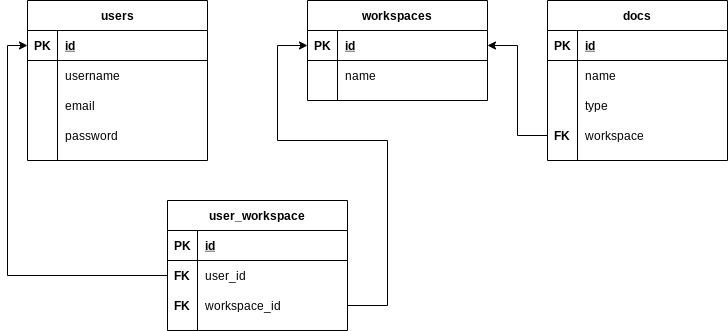

The diagram above was exported from draw.io. Its source (the exported page's mxGraphModel, read from the mxfile embedded in the PNG):
<mxGraphModel dx="1422" dy="791" grid="1" gridSize="10" guides="1" tooltips="1" connect="1" arrows="1" fold="1" page="1" pageScale="1" pageWidth="827" pageHeight="1169" math="0" shadow="0">
  <root>
    <mxCell id="0" />
    <mxCell id="1" parent="0" />
    <mxCell id="W7MWlSpaQA_FyHdjf896-1" value="users" style="shape=table;startSize=30;container=1;collapsible=1;childLayout=tableLayout;fixedRows=1;rowLines=0;fontStyle=1;align=center;resizeLast=1;" vertex="1" parent="1">
      <mxGeometry x="40" y="160" width="180" height="160" as="geometry" />
    </mxCell>
    <mxCell id="W7MWlSpaQA_FyHdjf896-2" value="" style="shape=partialRectangle;collapsible=0;dropTarget=0;pointerEvents=0;fillColor=none;top=0;left=0;bottom=1;right=0;points=[[0,0.5],[1,0.5]];portConstraint=eastwest;" vertex="1" parent="W7MWlSpaQA_FyHdjf896-1">
      <mxGeometry y="30" width="180" height="30" as="geometry" />
    </mxCell>
    <mxCell id="W7MWlSpaQA_FyHdjf896-3" value="PK" style="shape=partialRectangle;connectable=0;fillColor=none;top=0;left=0;bottom=0;right=0;fontStyle=1;overflow=hidden;" vertex="1" parent="W7MWlSpaQA_FyHdjf896-2">
      <mxGeometry width="30" height="30" as="geometry" />
    </mxCell>
    <mxCell id="W7MWlSpaQA_FyHdjf896-4" value="id" style="shape=partialRectangle;connectable=0;fillColor=none;top=0;left=0;bottom=0;right=0;align=left;spacingLeft=6;fontStyle=5;overflow=hidden;" vertex="1" parent="W7MWlSpaQA_FyHdjf896-2">
      <mxGeometry x="30" width="150" height="30" as="geometry" />
    </mxCell>
    <mxCell id="W7MWlSpaQA_FyHdjf896-5" value="" style="shape=partialRectangle;collapsible=0;dropTarget=0;pointerEvents=0;fillColor=none;top=0;left=0;bottom=0;right=0;points=[[0,0.5],[1,0.5]];portConstraint=eastwest;" vertex="1" parent="W7MWlSpaQA_FyHdjf896-1">
      <mxGeometry y="60" width="180" height="30" as="geometry" />
    </mxCell>
    <mxCell id="W7MWlSpaQA_FyHdjf896-6" value="" style="shape=partialRectangle;connectable=0;fillColor=none;top=0;left=0;bottom=0;right=0;editable=1;overflow=hidden;" vertex="1" parent="W7MWlSpaQA_FyHdjf896-5">
      <mxGeometry width="30" height="30" as="geometry" />
    </mxCell>
    <mxCell id="W7MWlSpaQA_FyHdjf896-7" value="username" style="shape=partialRectangle;connectable=0;fillColor=none;top=0;left=0;bottom=0;right=0;align=left;spacingLeft=6;overflow=hidden;" vertex="1" parent="W7MWlSpaQA_FyHdjf896-5">
      <mxGeometry x="30" width="150" height="30" as="geometry" />
    </mxCell>
    <mxCell id="W7MWlSpaQA_FyHdjf896-8" value="" style="shape=partialRectangle;collapsible=0;dropTarget=0;pointerEvents=0;fillColor=none;top=0;left=0;bottom=0;right=0;points=[[0,0.5],[1,0.5]];portConstraint=eastwest;" vertex="1" parent="W7MWlSpaQA_FyHdjf896-1">
      <mxGeometry y="90" width="180" height="30" as="geometry" />
    </mxCell>
    <mxCell id="W7MWlSpaQA_FyHdjf896-9" value="" style="shape=partialRectangle;connectable=0;fillColor=none;top=0;left=0;bottom=0;right=0;editable=1;overflow=hidden;" vertex="1" parent="W7MWlSpaQA_FyHdjf896-8">
      <mxGeometry width="30" height="30" as="geometry" />
    </mxCell>
    <mxCell id="W7MWlSpaQA_FyHdjf896-10" value="email" style="shape=partialRectangle;connectable=0;fillColor=none;top=0;left=0;bottom=0;right=0;align=left;spacingLeft=6;overflow=hidden;" vertex="1" parent="W7MWlSpaQA_FyHdjf896-8">
      <mxGeometry x="30" width="150" height="30" as="geometry" />
    </mxCell>
    <mxCell id="W7MWlSpaQA_FyHdjf896-11" value="" style="shape=partialRectangle;collapsible=0;dropTarget=0;pointerEvents=0;fillColor=none;top=0;left=0;bottom=0;right=0;points=[[0,0.5],[1,0.5]];portConstraint=eastwest;" vertex="1" parent="W7MWlSpaQA_FyHdjf896-1">
      <mxGeometry y="120" width="180" height="30" as="geometry" />
    </mxCell>
    <mxCell id="W7MWlSpaQA_FyHdjf896-12" value="" style="shape=partialRectangle;connectable=0;fillColor=none;top=0;left=0;bottom=0;right=0;editable=1;overflow=hidden;" vertex="1" parent="W7MWlSpaQA_FyHdjf896-11">
      <mxGeometry width="30" height="30" as="geometry" />
    </mxCell>
    <mxCell id="W7MWlSpaQA_FyHdjf896-13" value="password" style="shape=partialRectangle;connectable=0;fillColor=none;top=0;left=0;bottom=0;right=0;align=left;spacingLeft=6;overflow=hidden;" vertex="1" parent="W7MWlSpaQA_FyHdjf896-11">
      <mxGeometry x="30" width="150" height="30" as="geometry" />
    </mxCell>
    <mxCell id="W7MWlSpaQA_FyHdjf896-55" value="workspaces" style="shape=table;startSize=30;container=1;collapsible=1;childLayout=tableLayout;fixedRows=1;rowLines=0;fontStyle=1;align=center;resizeLast=1;" vertex="1" parent="1">
      <mxGeometry x="320" y="160" width="180" height="100" as="geometry" />
    </mxCell>
    <mxCell id="W7MWlSpaQA_FyHdjf896-56" value="" style="shape=partialRectangle;collapsible=0;dropTarget=0;pointerEvents=0;fillColor=none;top=0;left=0;bottom=1;right=0;points=[[0,0.5],[1,0.5]];portConstraint=eastwest;" vertex="1" parent="W7MWlSpaQA_FyHdjf896-55">
      <mxGeometry y="30" width="180" height="30" as="geometry" />
    </mxCell>
    <mxCell id="W7MWlSpaQA_FyHdjf896-57" value="PK" style="shape=partialRectangle;connectable=0;fillColor=none;top=0;left=0;bottom=0;right=0;fontStyle=1;overflow=hidden;" vertex="1" parent="W7MWlSpaQA_FyHdjf896-56">
      <mxGeometry width="30" height="30" as="geometry" />
    </mxCell>
    <mxCell id="W7MWlSpaQA_FyHdjf896-58" value="id" style="shape=partialRectangle;connectable=0;fillColor=none;top=0;left=0;bottom=0;right=0;align=left;spacingLeft=6;fontStyle=5;overflow=hidden;" vertex="1" parent="W7MWlSpaQA_FyHdjf896-56">
      <mxGeometry x="30" width="150" height="30" as="geometry" />
    </mxCell>
    <mxCell id="W7MWlSpaQA_FyHdjf896-59" value="" style="shape=partialRectangle;collapsible=0;dropTarget=0;pointerEvents=0;fillColor=none;top=0;left=0;bottom=0;right=0;points=[[0,0.5],[1,0.5]];portConstraint=eastwest;" vertex="1" parent="W7MWlSpaQA_FyHdjf896-55">
      <mxGeometry y="60" width="180" height="30" as="geometry" />
    </mxCell>
    <mxCell id="W7MWlSpaQA_FyHdjf896-60" value="" style="shape=partialRectangle;connectable=0;fillColor=none;top=0;left=0;bottom=0;right=0;editable=1;overflow=hidden;" vertex="1" parent="W7MWlSpaQA_FyHdjf896-59">
      <mxGeometry width="30" height="30" as="geometry" />
    </mxCell>
    <mxCell id="W7MWlSpaQA_FyHdjf896-61" value="name" style="shape=partialRectangle;connectable=0;fillColor=none;top=0;left=0;bottom=0;right=0;align=left;spacingLeft=6;overflow=hidden;" vertex="1" parent="W7MWlSpaQA_FyHdjf896-59">
      <mxGeometry x="30" width="150" height="30" as="geometry" />
    </mxCell>
    <mxCell id="W7MWlSpaQA_FyHdjf896-68" value="docs" style="shape=table;startSize=30;container=1;collapsible=1;childLayout=tableLayout;fixedRows=1;rowLines=0;fontStyle=1;align=center;resizeLast=1;" vertex="1" parent="1">
      <mxGeometry x="560" y="160" width="180" height="160" as="geometry" />
    </mxCell>
    <mxCell id="W7MWlSpaQA_FyHdjf896-69" value="" style="shape=partialRectangle;collapsible=0;dropTarget=0;pointerEvents=0;fillColor=none;top=0;left=0;bottom=1;right=0;points=[[0,0.5],[1,0.5]];portConstraint=eastwest;" vertex="1" parent="W7MWlSpaQA_FyHdjf896-68">
      <mxGeometry y="30" width="180" height="30" as="geometry" />
    </mxCell>
    <mxCell id="W7MWlSpaQA_FyHdjf896-70" value="PK" style="shape=partialRectangle;connectable=0;fillColor=none;top=0;left=0;bottom=0;right=0;fontStyle=1;overflow=hidden;" vertex="1" parent="W7MWlSpaQA_FyHdjf896-69">
      <mxGeometry width="30" height="30" as="geometry" />
    </mxCell>
    <mxCell id="W7MWlSpaQA_FyHdjf896-71" value="id" style="shape=partialRectangle;connectable=0;fillColor=none;top=0;left=0;bottom=0;right=0;align=left;spacingLeft=6;fontStyle=5;overflow=hidden;" vertex="1" parent="W7MWlSpaQA_FyHdjf896-69">
      <mxGeometry x="30" width="150" height="30" as="geometry" />
    </mxCell>
    <mxCell id="W7MWlSpaQA_FyHdjf896-72" value="" style="shape=partialRectangle;collapsible=0;dropTarget=0;pointerEvents=0;fillColor=none;top=0;left=0;bottom=0;right=0;points=[[0,0.5],[1,0.5]];portConstraint=eastwest;" vertex="1" parent="W7MWlSpaQA_FyHdjf896-68">
      <mxGeometry y="60" width="180" height="30" as="geometry" />
    </mxCell>
    <mxCell id="W7MWlSpaQA_FyHdjf896-73" value="" style="shape=partialRectangle;connectable=0;fillColor=none;top=0;left=0;bottom=0;right=0;editable=1;overflow=hidden;" vertex="1" parent="W7MWlSpaQA_FyHdjf896-72">
      <mxGeometry width="30" height="30" as="geometry" />
    </mxCell>
    <mxCell id="W7MWlSpaQA_FyHdjf896-74" value="name" style="shape=partialRectangle;connectable=0;fillColor=none;top=0;left=0;bottom=0;right=0;align=left;spacingLeft=6;overflow=hidden;" vertex="1" parent="W7MWlSpaQA_FyHdjf896-72">
      <mxGeometry x="30" width="150" height="30" as="geometry" />
    </mxCell>
    <mxCell id="W7MWlSpaQA_FyHdjf896-75" value="" style="shape=partialRectangle;collapsible=0;dropTarget=0;pointerEvents=0;fillColor=none;top=0;left=0;bottom=0;right=0;points=[[0,0.5],[1,0.5]];portConstraint=eastwest;" vertex="1" parent="W7MWlSpaQA_FyHdjf896-68">
      <mxGeometry y="90" width="180" height="30" as="geometry" />
    </mxCell>
    <mxCell id="W7MWlSpaQA_FyHdjf896-76" value="" style="shape=partialRectangle;connectable=0;fillColor=none;top=0;left=0;bottom=0;right=0;editable=1;overflow=hidden;" vertex="1" parent="W7MWlSpaQA_FyHdjf896-75">
      <mxGeometry width="30" height="30" as="geometry" />
    </mxCell>
    <mxCell id="W7MWlSpaQA_FyHdjf896-77" value="type" style="shape=partialRectangle;connectable=0;fillColor=none;top=0;left=0;bottom=0;right=0;align=left;spacingLeft=6;overflow=hidden;" vertex="1" parent="W7MWlSpaQA_FyHdjf896-75">
      <mxGeometry x="30" width="150" height="30" as="geometry" />
    </mxCell>
    <mxCell id="W7MWlSpaQA_FyHdjf896-78" value="" style="shape=partialRectangle;collapsible=0;dropTarget=0;pointerEvents=0;fillColor=none;top=0;left=0;bottom=0;right=0;points=[[0,0.5],[1,0.5]];portConstraint=eastwest;" vertex="1" parent="W7MWlSpaQA_FyHdjf896-68">
      <mxGeometry y="120" width="180" height="30" as="geometry" />
    </mxCell>
    <mxCell id="W7MWlSpaQA_FyHdjf896-79" value="FK" style="shape=partialRectangle;connectable=0;fillColor=none;top=0;left=0;bottom=0;right=0;editable=1;overflow=hidden;fontStyle=1" vertex="1" parent="W7MWlSpaQA_FyHdjf896-78">
      <mxGeometry width="30" height="30" as="geometry" />
    </mxCell>
    <mxCell id="W7MWlSpaQA_FyHdjf896-80" value="workspace" style="shape=partialRectangle;connectable=0;fillColor=none;top=0;left=0;bottom=0;right=0;align=left;spacingLeft=6;overflow=hidden;" vertex="1" parent="W7MWlSpaQA_FyHdjf896-78">
      <mxGeometry x="30" width="150" height="30" as="geometry" />
    </mxCell>
    <mxCell id="W7MWlSpaQA_FyHdjf896-82" style="edgeStyle=orthogonalEdgeStyle;rounded=0;orthogonalLoop=1;jettySize=auto;html=1;exitX=0;exitY=0.5;exitDx=0;exitDy=0;entryX=1;entryY=0.5;entryDx=0;entryDy=0;" edge="1" parent="1" source="W7MWlSpaQA_FyHdjf896-78" target="W7MWlSpaQA_FyHdjf896-56">
      <mxGeometry relative="1" as="geometry" />
    </mxCell>
    <mxCell id="W7MWlSpaQA_FyHdjf896-83" value="user_workspace" style="shape=table;startSize=30;container=1;collapsible=1;childLayout=tableLayout;fixedRows=1;rowLines=0;fontStyle=1;align=center;resizeLast=1;" vertex="1" parent="1">
      <mxGeometry x="180" y="360" width="180" height="130" as="geometry" />
    </mxCell>
    <mxCell id="W7MWlSpaQA_FyHdjf896-84" value="" style="shape=partialRectangle;collapsible=0;dropTarget=0;pointerEvents=0;fillColor=none;top=0;left=0;bottom=1;right=0;points=[[0,0.5],[1,0.5]];portConstraint=eastwest;" vertex="1" parent="W7MWlSpaQA_FyHdjf896-83">
      <mxGeometry y="30" width="180" height="30" as="geometry" />
    </mxCell>
    <mxCell id="W7MWlSpaQA_FyHdjf896-85" value="PK" style="shape=partialRectangle;connectable=0;fillColor=none;top=0;left=0;bottom=0;right=0;fontStyle=1;overflow=hidden;" vertex="1" parent="W7MWlSpaQA_FyHdjf896-84">
      <mxGeometry width="30" height="30" as="geometry" />
    </mxCell>
    <mxCell id="W7MWlSpaQA_FyHdjf896-86" value="id" style="shape=partialRectangle;connectable=0;fillColor=none;top=0;left=0;bottom=0;right=0;align=left;spacingLeft=6;fontStyle=5;overflow=hidden;" vertex="1" parent="W7MWlSpaQA_FyHdjf896-84">
      <mxGeometry x="30" width="150" height="30" as="geometry" />
    </mxCell>
    <mxCell id="W7MWlSpaQA_FyHdjf896-87" value="" style="shape=partialRectangle;collapsible=0;dropTarget=0;pointerEvents=0;fillColor=none;top=0;left=0;bottom=0;right=0;points=[[0,0.5],[1,0.5]];portConstraint=eastwest;" vertex="1" parent="W7MWlSpaQA_FyHdjf896-83">
      <mxGeometry y="60" width="180" height="30" as="geometry" />
    </mxCell>
    <mxCell id="W7MWlSpaQA_FyHdjf896-88" value="FK" style="shape=partialRectangle;connectable=0;fillColor=none;top=0;left=0;bottom=0;right=0;editable=1;overflow=hidden;fontStyle=1" vertex="1" parent="W7MWlSpaQA_FyHdjf896-87">
      <mxGeometry width="30" height="30" as="geometry" />
    </mxCell>
    <mxCell id="W7MWlSpaQA_FyHdjf896-89" value="user_id" style="shape=partialRectangle;connectable=0;fillColor=none;top=0;left=0;bottom=0;right=0;align=left;spacingLeft=6;overflow=hidden;" vertex="1" parent="W7MWlSpaQA_FyHdjf896-87">
      <mxGeometry x="30" width="150" height="30" as="geometry" />
    </mxCell>
    <mxCell id="W7MWlSpaQA_FyHdjf896-90" value="" style="shape=partialRectangle;collapsible=0;dropTarget=0;pointerEvents=0;fillColor=none;top=0;left=0;bottom=0;right=0;points=[[0,0.5],[1,0.5]];portConstraint=eastwest;" vertex="1" parent="W7MWlSpaQA_FyHdjf896-83">
      <mxGeometry y="90" width="180" height="30" as="geometry" />
    </mxCell>
    <mxCell id="W7MWlSpaQA_FyHdjf896-91" value="FK" style="shape=partialRectangle;connectable=0;fillColor=none;top=0;left=0;bottom=0;right=0;editable=1;overflow=hidden;fontStyle=1" vertex="1" parent="W7MWlSpaQA_FyHdjf896-90">
      <mxGeometry width="30" height="30" as="geometry" />
    </mxCell>
    <mxCell id="W7MWlSpaQA_FyHdjf896-92" value="workspace_id" style="shape=partialRectangle;connectable=0;fillColor=none;top=0;left=0;bottom=0;right=0;align=left;spacingLeft=6;overflow=hidden;" vertex="1" parent="W7MWlSpaQA_FyHdjf896-90">
      <mxGeometry x="30" width="150" height="30" as="geometry" />
    </mxCell>
    <mxCell id="W7MWlSpaQA_FyHdjf896-96" style="edgeStyle=orthogonalEdgeStyle;rounded=0;orthogonalLoop=1;jettySize=auto;html=1;entryX=0;entryY=0.5;entryDx=0;entryDy=0;" edge="1" parent="1" source="W7MWlSpaQA_FyHdjf896-87" target="W7MWlSpaQA_FyHdjf896-2">
      <mxGeometry relative="1" as="geometry" />
    </mxCell>
    <mxCell id="W7MWlSpaQA_FyHdjf896-97" style="edgeStyle=orthogonalEdgeStyle;rounded=0;orthogonalLoop=1;jettySize=auto;html=1;entryX=0;entryY=0.5;entryDx=0;entryDy=0;" edge="1" parent="1" target="W7MWlSpaQA_FyHdjf896-56">
      <mxGeometry relative="1" as="geometry">
        <mxPoint x="360" y="465" as="sourcePoint" />
        <Array as="points">
          <mxPoint x="400" y="465" />
          <mxPoint x="400" y="300" />
          <mxPoint x="290" y="300" />
          <mxPoint x="290" y="205" />
        </Array>
      </mxGeometry>
    </mxCell>
  </root>
</mxGraphModel>